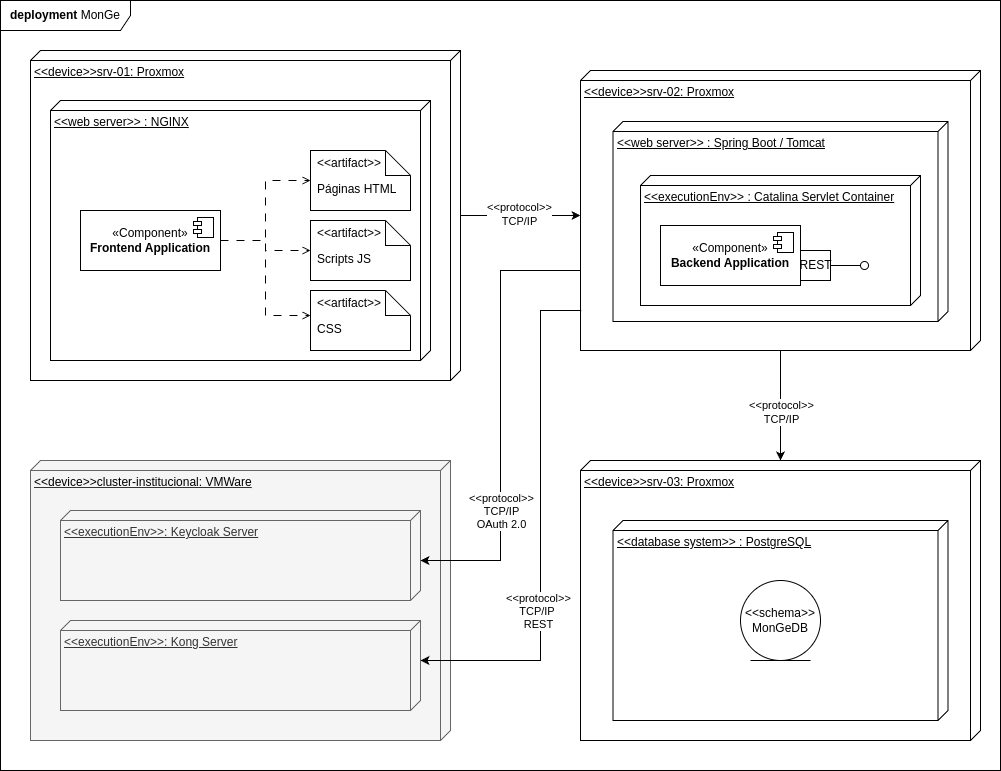

The diagram above was exported from draw.io. Its source (the exported page's mxGraphModel, read from the mxfile embedded in the PNG):
<mxGraphModel dx="1106" dy="752" grid="1" gridSize="10" guides="1" tooltips="1" connect="1" arrows="1" fold="1" page="1" pageScale="1" pageWidth="850" pageHeight="1100" math="0" shadow="0">
  <root>
    <mxCell id="0" />
    <mxCell id="1" parent="0" />
    <mxCell id="LTkT88SjbKarFFaRrxIB-1" value="&lt;b&gt;deployment&lt;/b&gt; MonGe" style="shape=umlFrame;whiteSpace=wrap;html=1;pointerEvents=0;width=130;height=30;" parent="1" vertex="1">
      <mxGeometry x="70" y="130" width="1000" height="770" as="geometry" />
    </mxCell>
    <mxCell id="LTkT88SjbKarFFaRrxIB-2" value="&amp;lt;&amp;lt;device&amp;gt;&amp;gt;srv-01: Proxmox" style="verticalAlign=top;align=left;spacingTop=8;spacingLeft=2;spacingRight=12;shape=cube;size=10;direction=south;fontStyle=4;html=1;whiteSpace=wrap;" parent="1" vertex="1">
      <mxGeometry x="100" y="180" width="430" height="330" as="geometry" />
    </mxCell>
    <mxCell id="LTkT88SjbKarFFaRrxIB-3" value="&amp;lt;&amp;lt;web server&amp;gt;&amp;gt; : NGINX" style="verticalAlign=top;align=left;spacingTop=8;spacingLeft=2;spacingRight=12;shape=cube;size=10;direction=south;fontStyle=4;html=1;whiteSpace=wrap;" parent="1" vertex="1">
      <mxGeometry x="120" y="230" width="380" height="260" as="geometry" />
    </mxCell>
    <mxCell id="LTkT88SjbKarFFaRrxIB-13" style="edgeStyle=orthogonalEdgeStyle;rounded=0;orthogonalLoop=1;jettySize=auto;html=1;dashed=1;dashPattern=8 8;endArrow=open;endFill=0;" parent="1" source="LTkT88SjbKarFFaRrxIB-5" target="LTkT88SjbKarFFaRrxIB-10" edge="1">
      <mxGeometry relative="1" as="geometry" />
    </mxCell>
    <mxCell id="LTkT88SjbKarFFaRrxIB-20" style="edgeStyle=orthogonalEdgeStyle;rounded=0;orthogonalLoop=1;jettySize=auto;html=1;entryX=0;entryY=1;entryDx=0;entryDy=0;dashed=1;dashPattern=8 8;endArrow=open;endFill=0;" parent="1" source="LTkT88SjbKarFFaRrxIB-5" target="LTkT88SjbKarFFaRrxIB-17" edge="1">
      <mxGeometry relative="1" as="geometry">
        <Array as="points">
          <mxPoint x="335" y="370" />
          <mxPoint x="335" y="445" />
        </Array>
      </mxGeometry>
    </mxCell>
    <mxCell id="LTkT88SjbKarFFaRrxIB-5" value="«Component»&lt;br&gt;&lt;b&gt;Frontend Application&lt;/b&gt;" style="html=1;dropTarget=0;whiteSpace=wrap;" parent="1" vertex="1">
      <mxGeometry x="150" y="340" width="140" height="60" as="geometry" />
    </mxCell>
    <mxCell id="LTkT88SjbKarFFaRrxIB-6" value="" style="shape=module;jettyWidth=8;jettyHeight=4;" parent="LTkT88SjbKarFFaRrxIB-5" vertex="1">
      <mxGeometry x="1" width="20" height="20" relative="1" as="geometry">
        <mxPoint x="-27" y="7" as="offset" />
      </mxGeometry>
    </mxCell>
    <mxCell id="LTkT88SjbKarFFaRrxIB-10" value="Páginas HTML" style="shape=note2;boundedLbl=1;whiteSpace=wrap;html=1;size=25;verticalAlign=top;align=left;spacingLeft=5;whiteSpace=wrap;" parent="1" vertex="1">
      <mxGeometry x="380" y="280" width="100" height="60" as="geometry" />
    </mxCell>
    <mxCell id="LTkT88SjbKarFFaRrxIB-11" value="&amp;lt;&amp;lt;artifact&amp;gt;&amp;gt;" style="resizeWidth=1;part=1;html=1;strokeColor=none;fillColor=none;align=left;spacingLeft=5;whiteSpace=wrap;" parent="LTkT88SjbKarFFaRrxIB-10" vertex="1">
      <mxGeometry width="100" height="25" relative="1" as="geometry" />
    </mxCell>
    <mxCell id="LTkT88SjbKarFFaRrxIB-14" value="Scripts JS" style="shape=note2;boundedLbl=1;whiteSpace=wrap;html=1;size=25;verticalAlign=top;align=left;spacingLeft=5;whiteSpace=wrap;" parent="1" vertex="1">
      <mxGeometry x="380" y="350" width="100" height="60" as="geometry" />
    </mxCell>
    <mxCell id="LTkT88SjbKarFFaRrxIB-15" value="&amp;lt;&amp;lt;artifact&amp;gt;&amp;gt;" style="resizeWidth=1;part=1;html=1;strokeColor=none;fillColor=none;align=left;spacingLeft=5;whiteSpace=wrap;" parent="LTkT88SjbKarFFaRrxIB-14" vertex="1">
      <mxGeometry width="100" height="25" relative="1" as="geometry" />
    </mxCell>
    <mxCell id="LTkT88SjbKarFFaRrxIB-16" value="CSS" style="shape=note2;boundedLbl=1;whiteSpace=wrap;html=1;size=25;verticalAlign=top;align=left;spacingLeft=5;whiteSpace=wrap;" parent="1" vertex="1">
      <mxGeometry x="380" y="420" width="100" height="60" as="geometry" />
    </mxCell>
    <mxCell id="LTkT88SjbKarFFaRrxIB-17" value="&amp;lt;&amp;lt;artifact&amp;gt;&amp;gt;" style="resizeWidth=1;part=1;html=1;strokeColor=none;fillColor=none;align=left;spacingLeft=5;whiteSpace=wrap;" parent="LTkT88SjbKarFFaRrxIB-16" vertex="1">
      <mxGeometry width="100" height="25" relative="1" as="geometry" />
    </mxCell>
    <mxCell id="LTkT88SjbKarFFaRrxIB-19" style="edgeStyle=orthogonalEdgeStyle;rounded=0;orthogonalLoop=1;jettySize=auto;html=1;entryX=0;entryY=0.5;entryDx=0;entryDy=0;entryPerimeter=0;dashed=1;dashPattern=8 8;endArrow=open;endFill=0;" parent="1" source="LTkT88SjbKarFFaRrxIB-5" target="LTkT88SjbKarFFaRrxIB-14" edge="1">
      <mxGeometry relative="1" as="geometry" />
    </mxCell>
    <mxCell id="LTkT88SjbKarFFaRrxIB-39" style="edgeStyle=orthogonalEdgeStyle;rounded=0;orthogonalLoop=1;jettySize=auto;html=1;" parent="1" source="LTkT88SjbKarFFaRrxIB-21" target="LTkT88SjbKarFFaRrxIB-33" edge="1">
      <mxGeometry relative="1" as="geometry" />
    </mxCell>
    <mxCell id="LTkT88SjbKarFFaRrxIB-40" value="&amp;lt;&amp;lt;protocol&amp;gt;&amp;gt;&lt;div&gt;TCP/IP&lt;/div&gt;" style="edgeLabel;html=1;align=center;verticalAlign=middle;resizable=0;points=[];" parent="LTkT88SjbKarFFaRrxIB-39" vertex="1" connectable="0">
      <mxGeometry x="0.1091" relative="1" as="geometry">
        <mxPoint as="offset" />
      </mxGeometry>
    </mxCell>
    <mxCell id="LTkT88SjbKarFFaRrxIB-21" value="&amp;lt;&amp;lt;device&amp;gt;&amp;gt;srv-02: Proxmox" style="verticalAlign=top;align=left;spacingTop=8;spacingLeft=2;spacingRight=12;shape=cube;size=10;direction=south;fontStyle=4;html=1;whiteSpace=wrap;" parent="1" vertex="1">
      <mxGeometry x="650" y="200" width="400" height="280" as="geometry" />
    </mxCell>
    <mxCell id="LTkT88SjbKarFFaRrxIB-23" value="&amp;lt;&amp;lt;web server&amp;gt;&amp;gt; : Spring Boot / Tomcat" style="verticalAlign=top;align=left;spacingTop=8;spacingLeft=2;spacingRight=12;shape=cube;size=10;direction=south;fontStyle=4;html=1;whiteSpace=wrap;" parent="1" vertex="1">
      <mxGeometry x="682.5" y="251" width="335" height="200" as="geometry" />
    </mxCell>
    <mxCell id="LTkT88SjbKarFFaRrxIB-25" style="edgeStyle=orthogonalEdgeStyle;rounded=0;orthogonalLoop=1;jettySize=auto;html=1;entryX=0;entryY=0;entryDx=145;entryDy=400;entryPerimeter=0;" parent="1" source="LTkT88SjbKarFFaRrxIB-2" target="LTkT88SjbKarFFaRrxIB-21" edge="1">
      <mxGeometry relative="1" as="geometry" />
    </mxCell>
    <mxCell id="LTkT88SjbKarFFaRrxIB-26" value="&amp;lt;&amp;lt;protocol&amp;gt;&amp;gt;&lt;div&gt;TCP/IP&lt;/div&gt;" style="edgeLabel;html=1;align=center;verticalAlign=middle;resizable=0;points=[];" parent="LTkT88SjbKarFFaRrxIB-25" vertex="1" connectable="0">
      <mxGeometry x="-0.0375" y="2" relative="1" as="geometry">
        <mxPoint as="offset" />
      </mxGeometry>
    </mxCell>
    <mxCell id="LTkT88SjbKarFFaRrxIB-27" value="&amp;lt;&amp;lt;executionEnv&amp;gt;&amp;gt; : Catalina Servlet Container" style="verticalAlign=top;align=left;spacingTop=8;spacingLeft=2;spacingRight=12;shape=cube;size=10;direction=south;fontStyle=4;html=1;whiteSpace=wrap;" parent="1" vertex="1">
      <mxGeometry x="710" y="305" width="280" height="130" as="geometry" />
    </mxCell>
    <mxCell id="LTkT88SjbKarFFaRrxIB-28" value="«Component»&lt;br&gt;&lt;b&gt;Backend Application&lt;/b&gt;" style="html=1;dropTarget=0;whiteSpace=wrap;" parent="1" vertex="1">
      <mxGeometry x="730" y="355" width="140" height="60" as="geometry" />
    </mxCell>
    <mxCell id="LTkT88SjbKarFFaRrxIB-29" value="" style="shape=module;jettyWidth=8;jettyHeight=4;" parent="LTkT88SjbKarFFaRrxIB-28" vertex="1">
      <mxGeometry x="1" width="20" height="20" relative="1" as="geometry">
        <mxPoint x="-27" y="7" as="offset" />
      </mxGeometry>
    </mxCell>
    <mxCell id="LTkT88SjbKarFFaRrxIB-30" value="REST" style="html=1;rounded=0;" parent="1" vertex="1">
      <mxGeometry x="870" y="380" width="30" height="30" as="geometry" />
    </mxCell>
    <mxCell id="LTkT88SjbKarFFaRrxIB-31" value="" style="endArrow=none;html=1;rounded=0;align=center;verticalAlign=top;endFill=0;labelBackgroundColor=none;endSize=2;" parent="1" source="LTkT88SjbKarFFaRrxIB-30" target="LTkT88SjbKarFFaRrxIB-32" edge="1">
      <mxGeometry relative="1" as="geometry" />
    </mxCell>
    <mxCell id="LTkT88SjbKarFFaRrxIB-32" value="" style="ellipse;html=1;fontSize=11;align=center;fillColor=none;points=[];aspect=fixed;resizable=0;verticalAlign=bottom;labelPosition=center;verticalLabelPosition=top;flipH=1;" parent="1" vertex="1">
      <mxGeometry x="930" y="391" width="8" height="8" as="geometry" />
    </mxCell>
    <mxCell id="LTkT88SjbKarFFaRrxIB-33" value="&amp;lt;&amp;lt;device&amp;gt;&amp;gt;srv-03: Proxmox" style="verticalAlign=top;align=left;spacingTop=8;spacingLeft=2;spacingRight=12;shape=cube;size=10;direction=south;fontStyle=4;html=1;whiteSpace=wrap;" parent="1" vertex="1">
      <mxGeometry x="650" y="590" width="400" height="280" as="geometry" />
    </mxCell>
    <mxCell id="LTkT88SjbKarFFaRrxIB-34" value="&amp;lt;&amp;lt;database system&amp;gt;&amp;gt; : PostgreSQL" style="verticalAlign=top;align=left;spacingTop=8;spacingLeft=2;spacingRight=12;shape=cube;size=10;direction=south;fontStyle=4;html=1;whiteSpace=wrap;" parent="1" vertex="1">
      <mxGeometry x="682.5" y="650" width="335" height="200" as="geometry" />
    </mxCell>
    <mxCell id="LTkT88SjbKarFFaRrxIB-37" value="&amp;lt;&amp;lt;schema&amp;gt;&amp;gt;&lt;div&gt;MonGeDB&lt;/div&gt;" style="ellipse;shape=umlEntity;whiteSpace=wrap;html=1;" parent="1" vertex="1">
      <mxGeometry x="810" y="710" width="80" height="80" as="geometry" />
    </mxCell>
    <mxCell id="ca2CDiOw1cRVK5-I0G4X-1" value="&lt;span style=&quot;color: rgb(0, 0, 0);&quot;&gt;&amp;lt;&amp;lt;device&amp;gt;&amp;gt;cluster-institucional: VMWare&lt;/span&gt;" style="verticalAlign=top;align=left;spacingTop=8;spacingLeft=2;spacingRight=12;shape=cube;size=10;direction=south;fontStyle=4;html=1;whiteSpace=wrap;fillColor=#f5f5f5;fontColor=#333333;strokeColor=#666666;" vertex="1" parent="1">
      <mxGeometry x="100" y="590" width="420" height="280" as="geometry" />
    </mxCell>
    <mxCell id="ca2CDiOw1cRVK5-I0G4X-2" value="&amp;lt;&amp;lt;executionEnv&amp;gt;&amp;gt;: Keycloak Server" style="verticalAlign=top;align=left;spacingTop=8;spacingLeft=2;spacingRight=12;shape=cube;size=10;direction=south;fontStyle=4;html=1;whiteSpace=wrap;fillColor=#f5f5f5;fontColor=#333333;strokeColor=#666666;" vertex="1" parent="1">
      <mxGeometry x="130" y="640" width="360" height="90" as="geometry" />
    </mxCell>
    <mxCell id="ca2CDiOw1cRVK5-I0G4X-3" value="&amp;lt;&amp;lt;executionEnv&amp;gt;&amp;gt;: Kong Server" style="verticalAlign=top;align=left;spacingTop=8;spacingLeft=2;spacingRight=12;shape=cube;size=10;direction=south;fontStyle=4;html=1;whiteSpace=wrap;fillColor=#f5f5f5;fontColor=#333333;strokeColor=#666666;" vertex="1" parent="1">
      <mxGeometry x="130" y="750" width="360" height="90" as="geometry" />
    </mxCell>
    <mxCell id="ca2CDiOw1cRVK5-I0G4X-4" style="edgeStyle=orthogonalEdgeStyle;rounded=0;orthogonalLoop=1;jettySize=auto;html=1;entryX=0.556;entryY=0;entryDx=0;entryDy=0;entryPerimeter=0;" edge="1" parent="1" source="LTkT88SjbKarFFaRrxIB-21" target="ca2CDiOw1cRVK5-I0G4X-2">
      <mxGeometry relative="1" as="geometry">
        <Array as="points">
          <mxPoint x="570" y="400" />
          <mxPoint x="570" y="690" />
        </Array>
      </mxGeometry>
    </mxCell>
    <mxCell id="ca2CDiOw1cRVK5-I0G4X-7" value="&amp;lt;&amp;lt;protocol&amp;gt;&amp;gt;&lt;div&gt;TCP/IP&lt;/div&gt;&lt;div&gt;OAuth 2.0&lt;/div&gt;" style="edgeLabel;html=1;align=center;verticalAlign=middle;resizable=0;points=[];" vertex="1" connectable="0" parent="ca2CDiOw1cRVK5-I0G4X-4">
      <mxGeometry x="0.0756" y="-2" relative="1" as="geometry">
        <mxPoint x="2" y="78" as="offset" />
      </mxGeometry>
    </mxCell>
    <mxCell id="ca2CDiOw1cRVK5-I0G4X-5" style="edgeStyle=orthogonalEdgeStyle;rounded=0;orthogonalLoop=1;jettySize=auto;html=1;entryX=0;entryY=0;entryDx=40;entryDy=0;entryPerimeter=0;exitX=0.857;exitY=0.998;exitDx=0;exitDy=0;exitPerimeter=0;" edge="1" parent="1" source="LTkT88SjbKarFFaRrxIB-21" target="ca2CDiOw1cRVK5-I0G4X-3">
      <mxGeometry relative="1" as="geometry">
        <Array as="points">
          <mxPoint x="610" y="440" />
          <mxPoint x="610" y="790" />
        </Array>
      </mxGeometry>
    </mxCell>
    <mxCell id="ca2CDiOw1cRVK5-I0G4X-8" value="&amp;lt;&amp;lt;protocol&amp;gt;&amp;gt;&lt;div&gt;TCP/IP&amp;nbsp;&lt;/div&gt;&lt;div&gt;REST&lt;/div&gt;" style="edgeLabel;html=1;align=center;verticalAlign=middle;resizable=0;points=[];" vertex="1" connectable="0" parent="ca2CDiOw1cRVK5-I0G4X-5">
      <mxGeometry x="-0.2138" y="-3" relative="1" as="geometry">
        <mxPoint y="140" as="offset" />
      </mxGeometry>
    </mxCell>
  </root>
</mxGraphModel>